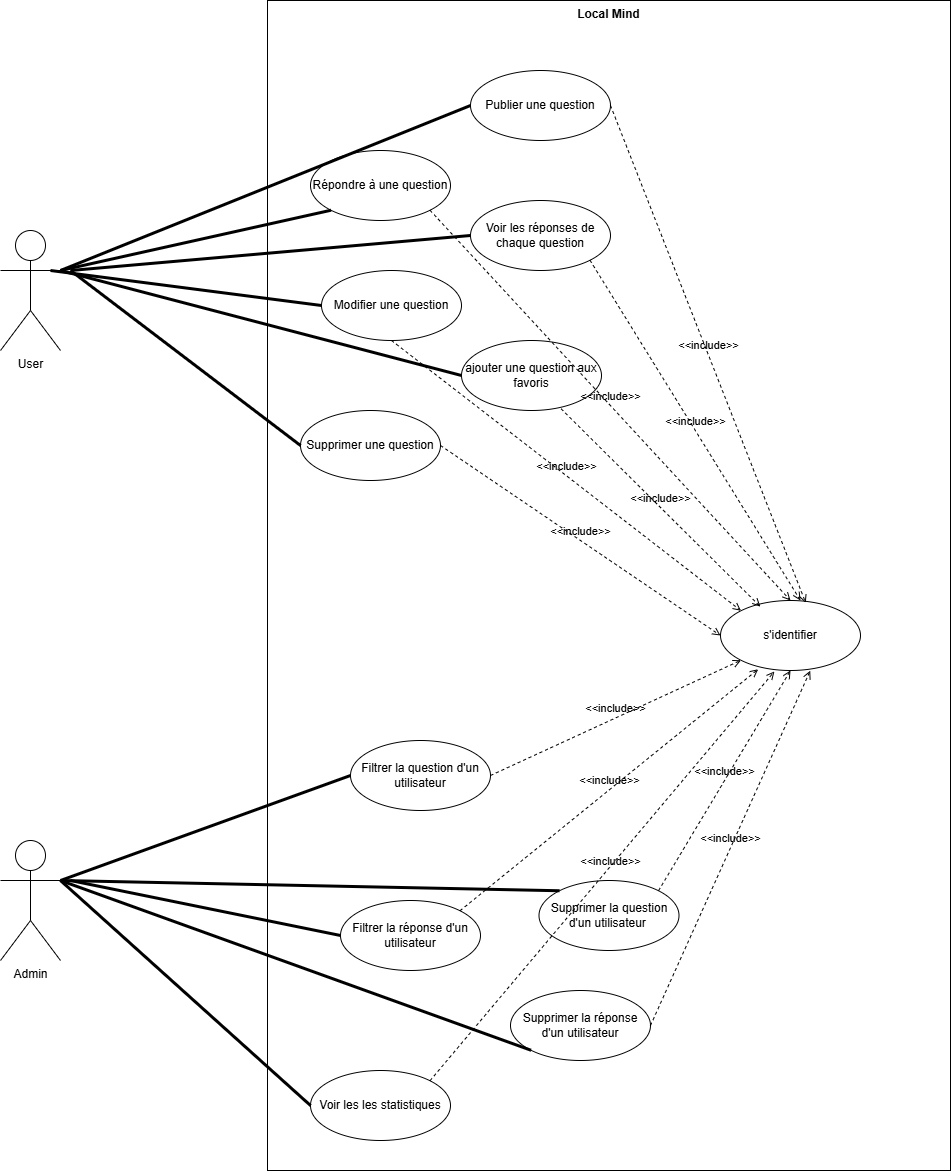

The diagram above was exported from draw.io. Its source (the exported page's mxGraphModel, read from the mxfile embedded in the PNG):
<mxGraphModel dx="1971" dy="872" grid="1" gridSize="10" guides="1" tooltips="1" connect="1" arrows="1" fold="1" page="1" pageScale="1" pageWidth="827" pageHeight="1169" math="0" shadow="0">
  <root>
    <mxCell id="0" />
    <mxCell id="1" parent="0" />
    <mxCell id="n-AyMOXiLI6efu5MfWPL-32" parent="1" style="shape=umlActor;html=1;verticalLabelPosition=bottom;verticalAlign=top;align=center;" value="User" vertex="1">
      <mxGeometry height="120" width="60" x="640" y="390" as="geometry" />
    </mxCell>
    <mxCell id="n-AyMOXiLI6efu5MfWPL-33" parent="1" style="shape=rect;html=1;verticalAlign=top;fontStyle=1;whiteSpace=wrap;align=center;" value="Local Mind" vertex="1">
      <mxGeometry height="1170" width="683" x="907" y="160" as="geometry" />
    </mxCell>
    <mxCell id="n-AyMOXiLI6efu5MfWPL-34" parent="1" style="ellipse;whiteSpace=wrap;html=1;" value="ajouter une question aux favoris" vertex="1">
      <mxGeometry height="70" width="140" x="1101" y="500" as="geometry" />
    </mxCell>
    <mxCell id="n-AyMOXiLI6efu5MfWPL-35" parent="1" style="ellipse;whiteSpace=wrap;html=1;" value="Modifier une question" vertex="1">
      <mxGeometry height="70" width="140" x="961" y="430" as="geometry" />
    </mxCell>
    <mxCell id="n-AyMOXiLI6efu5MfWPL-36" parent="1" style="ellipse;whiteSpace=wrap;html=1;" value="Répondre à une question" vertex="1">
      <mxGeometry height="70" width="140" x="950" y="310" as="geometry" />
    </mxCell>
    <mxCell id="n-AyMOXiLI6efu5MfWPL-37" parent="1" style="ellipse;whiteSpace=wrap;html=1;" value="s'identifier" vertex="1">
      <mxGeometry height="70" width="140" x="1360" y="760" as="geometry" />
    </mxCell>
    <mxCell id="n-AyMOXiLI6efu5MfWPL-39" parent="1" style="ellipse;whiteSpace=wrap;html=1;direction=west;" value="Publier une question" vertex="1">
      <mxGeometry height="70" width="140" x="1110" y="230" as="geometry" />
    </mxCell>
    <mxCell id="n-AyMOXiLI6efu5MfWPL-40" parent="1" style="ellipse;whiteSpace=wrap;html=1;" value="Supprimer une question" vertex="1">
      <mxGeometry height="70" width="140" x="940" y="570" as="geometry" />
    </mxCell>
    <mxCell id="n-AyMOXiLI6efu5MfWPL-41" parent="1" style="ellipse;whiteSpace=wrap;html=1;" value="Voir les réponses de chaque question" vertex="1">
      <mxGeometry height="70" width="140" x="1110" y="360" as="geometry" />
    </mxCell>
    <mxCell id="n-AyMOXiLI6efu5MfWPL-43" parent="1" style="ellipse;whiteSpace=wrap;html=1;" value="Filtrer la question d'un utilisateur" vertex="1">
      <mxGeometry height="70" width="140" x="990" y="900" as="geometry" />
    </mxCell>
    <mxCell id="n-AyMOXiLI6efu5MfWPL-44" parent="1" style="ellipse;whiteSpace=wrap;html=1;" value="Supprimer la question d'un utilisateur&amp;nbsp;" vertex="1">
      <mxGeometry height="70" width="140" x="1178.5" y="1040" as="geometry" />
    </mxCell>
    <mxCell id="n-AyMOXiLI6efu5MfWPL-45" parent="1" style="ellipse;whiteSpace=wrap;html=1;" value="Filtrer la réponse d'un utilisateur" vertex="1">
      <mxGeometry height="70" width="140" x="980" y="1060" as="geometry" />
    </mxCell>
    <mxCell id="n-AyMOXiLI6efu5MfWPL-46" parent="1" style="ellipse;whiteSpace=wrap;html=1;" value="Supprimer la réponse d'un utilisateur" vertex="1">
      <mxGeometry height="70" width="140" x="1150" y="1150" as="geometry" />
    </mxCell>
    <mxCell id="n-AyMOXiLI6efu5MfWPL-47" parent="1" style="ellipse;whiteSpace=wrap;html=1;" value="Voir les les statistiques" vertex="1">
      <mxGeometry height="70" width="140" x="950" y="1230" as="geometry" />
    </mxCell>
    <mxCell id="n-AyMOXiLI6efu5MfWPL-48" edge="1" parent="1" source="n-AyMOXiLI6efu5MfWPL-41" style="html=1;verticalAlign=bottom;labelBackgroundColor=none;endArrow=open;endFill=0;dashed=1;rounded=0;exitX=1;exitY=1;exitDx=0;exitDy=0;" value="&amp;lt;&amp;lt;include&amp;gt;&amp;gt;">
      <mxGeometry relative="1" width="160" as="geometry">
        <mxPoint x="1320" y="610" as="sourcePoint" />
        <mxPoint x="1440" y="760" as="targetPoint" />
      </mxGeometry>
    </mxCell>
    <mxCell id="n-AyMOXiLI6efu5MfWPL-49" edge="1" parent="1" source="n-AyMOXiLI6efu5MfWPL-35" style="html=1;verticalAlign=bottom;labelBackgroundColor=none;endArrow=open;endFill=0;dashed=1;rounded=0;entryX=0;entryY=0;entryDx=0;entryDy=0;exitX=0.5;exitY=1;exitDx=0;exitDy=0;" target="n-AyMOXiLI6efu5MfWPL-37" value="&amp;lt;&amp;lt;include&amp;gt;&amp;gt;">
      <mxGeometry relative="1" width="160" as="geometry">
        <mxPoint x="1320" y="490" as="sourcePoint" />
        <mxPoint x="1470" y="842" as="targetPoint" />
      </mxGeometry>
    </mxCell>
    <mxCell id="n-AyMOXiLI6efu5MfWPL-50" edge="1" parent="1" source="n-AyMOXiLI6efu5MfWPL-46" style="html=1;verticalAlign=bottom;labelBackgroundColor=none;endArrow=open;endFill=0;dashed=1;rounded=0;entryX=0.641;entryY=1.003;entryDx=0;entryDy=0;exitX=1;exitY=0.5;exitDx=0;exitDy=0;entryPerimeter=0;" target="n-AyMOXiLI6efu5MfWPL-37" value="&amp;lt;&amp;lt;include&amp;gt;&amp;gt;">
      <mxGeometry relative="1" width="160" as="geometry">
        <mxPoint x="1240" y="680" as="sourcePoint" />
        <mxPoint x="1390" y="1032" as="targetPoint" />
      </mxGeometry>
    </mxCell>
    <mxCell id="n-AyMOXiLI6efu5MfWPL-51" edge="1" parent="1" source="n-AyMOXiLI6efu5MfWPL-40" style="html=1;verticalAlign=bottom;labelBackgroundColor=none;endArrow=open;endFill=0;dashed=1;rounded=0;entryX=0;entryY=0.5;entryDx=0;entryDy=0;exitX=1;exitY=0.5;exitDx=0;exitDy=0;" target="n-AyMOXiLI6efu5MfWPL-37" value="&amp;lt;&amp;lt;include&amp;gt;&amp;gt;">
      <mxGeometry relative="1" width="160" as="geometry">
        <mxPoint x="1260" y="620" as="sourcePoint" />
        <mxPoint x="1410" y="972" as="targetPoint" />
      </mxGeometry>
    </mxCell>
    <mxCell id="n-AyMOXiLI6efu5MfWPL-52" edge="1" parent="1" source="n-AyMOXiLI6efu5MfWPL-34" style="html=1;verticalAlign=bottom;labelBackgroundColor=none;endArrow=open;endFill=0;dashed=1;rounded=0;entryX=0.285;entryY=0.088;entryDx=0;entryDy=0;exitX=0.711;exitY=0.975;exitDx=0;exitDy=0;entryPerimeter=0;exitPerimeter=0;" target="n-AyMOXiLI6efu5MfWPL-37" value="&amp;lt;&amp;lt;include&amp;gt;&amp;gt;">
      <mxGeometry relative="1" width="160" as="geometry">
        <mxPoint x="1270" y="470" as="sourcePoint" />
        <mxPoint x="1420" y="822" as="targetPoint" />
      </mxGeometry>
    </mxCell>
    <mxCell id="n-AyMOXiLI6efu5MfWPL-53" edge="1" parent="1" source="n-AyMOXiLI6efu5MfWPL-39" style="html=1;verticalAlign=bottom;labelBackgroundColor=none;endArrow=open;endFill=0;dashed=1;rounded=0;entryX=0.609;entryY=0.034;entryDx=0;entryDy=0;exitX=0;exitY=0.5;exitDx=0;exitDy=0;entryPerimeter=0;" target="n-AyMOXiLI6efu5MfWPL-37" value="&amp;lt;&amp;lt;include&amp;gt;&amp;gt;">
      <mxGeometry relative="1" width="160" as="geometry">
        <mxPoint x="1370" y="410" as="sourcePoint" />
        <mxPoint x="1530" y="772" as="targetPoint" />
      </mxGeometry>
    </mxCell>
    <mxCell id="n-AyMOXiLI6efu5MfWPL-54" edge="1" parent="1" source="n-AyMOXiLI6efu5MfWPL-36" style="html=1;verticalAlign=bottom;labelBackgroundColor=none;endArrow=open;endFill=0;dashed=1;rounded=0;entryX=0.5;entryY=0;entryDx=0;entryDy=0;exitX=1;exitY=1;exitDx=0;exitDy=0;" target="n-AyMOXiLI6efu5MfWPL-37" value="&amp;lt;&amp;lt;include&amp;gt;&amp;gt;">
      <mxGeometry relative="1" width="160" as="geometry">
        <mxPoint x="1340" y="430" as="sourcePoint" />
        <mxPoint x="1490" y="782" as="targetPoint" />
      </mxGeometry>
    </mxCell>
    <mxCell id="943Pltm_Umqbzc2twyqT-1" edge="1" parent="1" source="n-AyMOXiLI6efu5MfWPL-43" style="html=1;verticalAlign=bottom;labelBackgroundColor=none;endArrow=open;endFill=0;dashed=1;rounded=0;entryX=0;entryY=1;entryDx=0;entryDy=0;exitX=1;exitY=0.5;exitDx=0;exitDy=0;" target="n-AyMOXiLI6efu5MfWPL-37" value="&amp;lt;&amp;lt;include&amp;gt;&amp;gt;">
      <mxGeometry relative="1" width="160" as="geometry">
        <mxPoint x="1270" y="890" as="sourcePoint" />
        <mxPoint x="1551" y="1012" as="targetPoint" />
      </mxGeometry>
    </mxCell>
    <mxCell id="943Pltm_Umqbzc2twyqT-2" edge="1" parent="1" source="n-AyMOXiLI6efu5MfWPL-45" style="html=1;verticalAlign=bottom;labelBackgroundColor=none;endArrow=open;endFill=0;dashed=1;rounded=0;entryX=0.269;entryY=0.982;entryDx=0;entryDy=0;exitX=1;exitY=0;exitDx=0;exitDy=0;entryPerimeter=0;" target="n-AyMOXiLI6efu5MfWPL-37" value="&amp;lt;&amp;lt;include&amp;gt;&amp;gt;">
      <mxGeometry relative="1" width="160" as="geometry">
        <mxPoint x="1200" y="880" as="sourcePoint" />
        <mxPoint x="1481" y="1002" as="targetPoint" />
      </mxGeometry>
    </mxCell>
    <mxCell id="943Pltm_Umqbzc2twyqT-3" edge="1" parent="1" source="n-AyMOXiLI6efu5MfWPL-44" style="html=1;verticalAlign=bottom;labelBackgroundColor=none;endArrow=open;endFill=0;dashed=1;rounded=0;entryX=0.5;entryY=1;entryDx=0;entryDy=0;exitX=1;exitY=0;exitDx=0;exitDy=0;" target="n-AyMOXiLI6efu5MfWPL-37" value="&amp;lt;&amp;lt;include&amp;gt;&amp;gt;">
      <mxGeometry relative="1" width="160" as="geometry">
        <mxPoint x="1170" y="900" as="sourcePoint" />
        <mxPoint x="1451" y="1022" as="targetPoint" />
      </mxGeometry>
    </mxCell>
    <mxCell id="943Pltm_Umqbzc2twyqT-4" edge="1" parent="1" source="n-AyMOXiLI6efu5MfWPL-47" style="html=1;verticalAlign=bottom;labelBackgroundColor=none;endArrow=open;endFill=0;dashed=1;rounded=0;entryX=0.385;entryY=1.014;entryDx=0;entryDy=0;entryPerimeter=0;exitX=1;exitY=0;exitDx=0;exitDy=0;" target="n-AyMOXiLI6efu5MfWPL-37" value="&amp;lt;&amp;lt;include&amp;gt;&amp;gt;">
      <mxGeometry relative="1" width="160" x="0.0361" y="-3" as="geometry">
        <mxPoint as="offset" />
        <mxPoint x="1310" y="840" as="sourcePoint" />
        <mxPoint x="1591" y="962" as="targetPoint" />
      </mxGeometry>
    </mxCell>
    <mxCell id="943Pltm_Umqbzc2twyqT-6" parent="1" style="shape=umlActor;html=1;verticalLabelPosition=bottom;verticalAlign=top;align=center;" value="Admin" vertex="1">
      <mxGeometry height="120" width="60" x="640" y="1000" as="geometry" />
    </mxCell>
    <mxCell id="943Pltm_Umqbzc2twyqT-10" edge="1" parent="1" source="943Pltm_Umqbzc2twyqT-6" style="endArrow=none;startArrow=none;endFill=0;startFill=0;endSize=8;html=1;verticalAlign=bottom;labelBackgroundColor=none;strokeWidth=3;rounded=0;entryX=0;entryY=0.5;entryDx=0;entryDy=0;exitX=1;exitY=0.3333333333333333;exitDx=0;exitDy=0;exitPerimeter=0;" target="n-AyMOXiLI6efu5MfWPL-43" value="">
      <mxGeometry relative="1" width="160" as="geometry">
        <mxPoint x="620" y="820" as="sourcePoint" />
        <mxPoint x="780" y="820" as="targetPoint" />
      </mxGeometry>
    </mxCell>
    <mxCell id="943Pltm_Umqbzc2twyqT-11" edge="1" parent="1" style="endArrow=none;startArrow=none;endFill=0;startFill=0;endSize=8;html=1;verticalAlign=bottom;labelBackgroundColor=none;strokeWidth=3;rounded=0;entryX=0;entryY=0.5;entryDx=0;entryDy=0;" target="n-AyMOXiLI6efu5MfWPL-45" value="">
      <mxGeometry relative="1" width="160" as="geometry">
        <mxPoint x="710" y="1040" as="sourcePoint" />
        <mxPoint x="1010" y="1050" as="targetPoint" />
      </mxGeometry>
    </mxCell>
    <mxCell id="943Pltm_Umqbzc2twyqT-12" edge="1" parent="1" source="943Pltm_Umqbzc2twyqT-6" style="endArrow=none;startArrow=none;endFill=0;startFill=0;endSize=8;html=1;verticalAlign=bottom;labelBackgroundColor=none;strokeWidth=3;rounded=0;entryX=0;entryY=0.5;entryDx=0;entryDy=0;exitX=1;exitY=0.3333333333333333;exitDx=0;exitDy=0;exitPerimeter=0;" target="n-AyMOXiLI6efu5MfWPL-47" value="">
      <mxGeometry relative="1" width="160" as="geometry">
        <mxPoint x="770" y="1135" as="sourcePoint" />
        <mxPoint x="1060" y="1030" as="targetPoint" />
      </mxGeometry>
    </mxCell>
    <mxCell id="943Pltm_Umqbzc2twyqT-13" edge="1" parent="1" source="943Pltm_Umqbzc2twyqT-6" style="endArrow=none;startArrow=none;endFill=0;startFill=0;endSize=8;html=1;verticalAlign=bottom;labelBackgroundColor=none;strokeWidth=3;rounded=0;entryX=0;entryY=1;entryDx=0;entryDy=0;exitX=1;exitY=0.3333333333333333;exitDx=0;exitDy=0;exitPerimeter=0;" target="n-AyMOXiLI6efu5MfWPL-46" value="">
      <mxGeometry relative="1" width="160" as="geometry">
        <mxPoint x="770" y="1145" as="sourcePoint" />
        <mxPoint x="1060" y="1040" as="targetPoint" />
      </mxGeometry>
    </mxCell>
    <mxCell id="943Pltm_Umqbzc2twyqT-14" edge="1" parent="1" source="943Pltm_Umqbzc2twyqT-6" style="endArrow=none;startArrow=none;endFill=0;startFill=0;endSize=8;html=1;verticalAlign=bottom;labelBackgroundColor=none;strokeWidth=3;rounded=0;entryX=0;entryY=0;entryDx=0;entryDy=0;exitX=1;exitY=0.3333333333333333;exitDx=0;exitDy=0;exitPerimeter=0;" target="n-AyMOXiLI6efu5MfWPL-44" value="">
      <mxGeometry relative="1" width="160" as="geometry">
        <mxPoint x="760" y="1115" as="sourcePoint" />
        <mxPoint x="1050" y="1010" as="targetPoint" />
      </mxGeometry>
    </mxCell>
    <mxCell id="943Pltm_Umqbzc2twyqT-15" edge="1" parent="1" style="endArrow=none;startArrow=none;endFill=0;startFill=0;endSize=8;html=1;verticalAlign=bottom;labelBackgroundColor=none;strokeWidth=3;rounded=0;entryX=1;entryY=0.5;entryDx=0;entryDy=0;" target="n-AyMOXiLI6efu5MfWPL-39" value="">
      <mxGeometry relative="1" width="160" as="geometry">
        <mxPoint x="700" y="430" as="sourcePoint" />
        <mxPoint x="940" y="360" as="targetPoint" />
      </mxGeometry>
    </mxCell>
    <mxCell id="943Pltm_Umqbzc2twyqT-16" edge="1" parent="1" style="endArrow=none;startArrow=none;endFill=0;startFill=0;endSize=8;html=1;verticalAlign=bottom;labelBackgroundColor=none;strokeWidth=3;rounded=0;entryX=0;entryY=0.5;entryDx=0;entryDy=0;" target="n-AyMOXiLI6efu5MfWPL-41" value="">
      <mxGeometry relative="1" width="160" as="geometry">
        <mxPoint x="710" y="430" as="sourcePoint" />
        <mxPoint x="930" y="520" as="targetPoint" />
      </mxGeometry>
    </mxCell>
    <mxCell id="943Pltm_Umqbzc2twyqT-17" edge="1" parent="1" style="endArrow=none;startArrow=none;endFill=0;startFill=0;endSize=8;html=1;verticalAlign=bottom;labelBackgroundColor=none;strokeWidth=3;rounded=0;entryX=0;entryY=0.5;entryDx=0;entryDy=0;" target="n-AyMOXiLI6efu5MfWPL-34" value="">
      <mxGeometry relative="1" width="160" as="geometry">
        <mxPoint x="700" y="430" as="sourcePoint" />
        <mxPoint x="900" y="690" as="targetPoint" />
      </mxGeometry>
    </mxCell>
    <mxCell id="943Pltm_Umqbzc2twyqT-18" edge="1" parent="1" style="endArrow=none;startArrow=none;endFill=0;startFill=0;endSize=8;html=1;verticalAlign=bottom;labelBackgroundColor=none;strokeWidth=3;rounded=0;entryX=0;entryY=0.5;entryDx=0;entryDy=0;" target="n-AyMOXiLI6efu5MfWPL-35" value="">
      <mxGeometry relative="1" width="160" as="geometry">
        <mxPoint x="690" y="430" as="sourcePoint" />
        <mxPoint x="1120" y="634" as="targetPoint" />
      </mxGeometry>
    </mxCell>
    <mxCell id="943Pltm_Umqbzc2twyqT-19" edge="1" parent="1" source="n-AyMOXiLI6efu5MfWPL-32" style="endArrow=none;startArrow=none;endFill=0;startFill=0;endSize=8;html=1;verticalAlign=bottom;labelBackgroundColor=none;strokeWidth=3;rounded=0;entryX=0;entryY=1;entryDx=0;entryDy=0;exitX=1;exitY=0.3333333333333333;exitDx=0;exitDy=0;exitPerimeter=0;" target="n-AyMOXiLI6efu5MfWPL-36" value="">
      <mxGeometry relative="1" width="160" as="geometry">
        <mxPoint x="650" y="465" as="sourcePoint" />
        <mxPoint x="1148" y="476" as="targetPoint" />
      </mxGeometry>
    </mxCell>
    <mxCell id="943Pltm_Umqbzc2twyqT-20" edge="1" parent="1" style="endArrow=none;startArrow=none;endFill=0;startFill=0;endSize=8;html=1;verticalAlign=bottom;labelBackgroundColor=none;strokeWidth=3;rounded=0;entryX=0;entryY=0.5;entryDx=0;entryDy=0;" target="n-AyMOXiLI6efu5MfWPL-40" value="">
      <mxGeometry relative="1" width="160" as="geometry">
        <mxPoint x="710" y="430" as="sourcePoint" />
        <mxPoint x="1151" y="605" as="targetPoint" />
      </mxGeometry>
    </mxCell>
  </root>
</mxGraphModel>